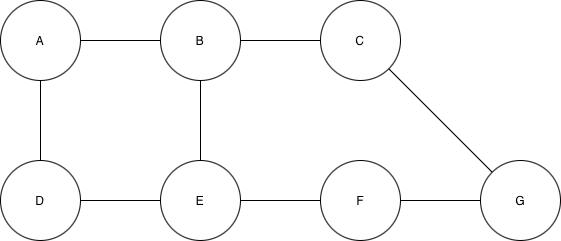

The diagram above was exported from draw.io. Its source (the exported page's mxGraphModel, read from the mxfile embedded in the PNG):
<mxGraphModel dx="830" dy="665" grid="1" gridSize="10" guides="1" tooltips="1" connect="1" arrows="1" fold="1" page="1" pageScale="1" pageWidth="827" pageHeight="1169" math="0" shadow="0">
  <root>
    <mxCell id="0" />
    <mxCell id="1" parent="0" />
    <mxCell id="EthvhUlXr9ttDn1AgMMK-3" edge="1" parent="1" source="0PkzMOA31HRd2rliSwL8-1" style="edgeStyle=orthogonalEdgeStyle;rounded=0;orthogonalLoop=1;jettySize=auto;html=1;entryX=0;entryY=0.5;entryDx=0;entryDy=0;endArrow=none;endFill=0;" target="0PkzMOA31HRd2rliSwL8-2">
      <mxGeometry relative="1" as="geometry" />
    </mxCell>
    <mxCell id="0PkzMOA31HRd2rliSwL8-1" parent="1" style="ellipse;whiteSpace=wrap;html=1;aspect=fixed;" value="A" vertex="1">
      <mxGeometry height="80" width="80" x="160" y="160" as="geometry" />
    </mxCell>
    <mxCell id="EthvhUlXr9ttDn1AgMMK-5" edge="1" parent="1" source="0PkzMOA31HRd2rliSwL8-2" style="edgeStyle=orthogonalEdgeStyle;rounded=0;orthogonalLoop=1;jettySize=auto;html=1;endArrow=none;endFill=0;" target="EthvhUlXr9ttDn1AgMMK-4" value="">
      <mxGeometry relative="1" as="geometry" />
    </mxCell>
    <mxCell id="EthvhUlXr9ttDn1AgMMK-12" edge="1" parent="1" source="0PkzMOA31HRd2rliSwL8-2" style="edgeStyle=orthogonalEdgeStyle;rounded=0;orthogonalLoop=1;jettySize=auto;html=1;endArrow=none;endFill=0;" target="EthvhUlXr9ttDn1AgMMK-11" value="">
      <mxGeometry relative="1" as="geometry" />
    </mxCell>
    <mxCell id="0PkzMOA31HRd2rliSwL8-2" parent="1" style="ellipse;whiteSpace=wrap;html=1;aspect=fixed;" value="B" vertex="1">
      <mxGeometry height="80" width="80" x="320" y="160" as="geometry" />
    </mxCell>
    <mxCell id="EthvhUlXr9ttDn1AgMMK-7" edge="1" parent="1" source="EthvhUlXr9ttDn1AgMMK-4" style="edgeStyle=orthogonalEdgeStyle;rounded=0;orthogonalLoop=1;jettySize=auto;html=1;endArrow=none;endFill=0;" target="EthvhUlXr9ttDn1AgMMK-6" value="">
      <mxGeometry relative="1" as="geometry" />
    </mxCell>
    <mxCell id="EthvhUlXr9ttDn1AgMMK-14" edge="1" parent="1" source="EthvhUlXr9ttDn1AgMMK-4" style="edgeStyle=orthogonalEdgeStyle;rounded=0;orthogonalLoop=1;jettySize=auto;html=1;endArrow=none;endFill=0;" target="EthvhUlXr9ttDn1AgMMK-13" value="">
      <mxGeometry relative="1" as="geometry" />
    </mxCell>
    <mxCell id="EthvhUlXr9ttDn1AgMMK-4" parent="1" style="ellipse;whiteSpace=wrap;html=1;" value="E" vertex="1">
      <mxGeometry height="80" width="80" x="320" y="320" as="geometry" />
    </mxCell>
    <mxCell id="EthvhUlXr9ttDn1AgMMK-19" edge="1" parent="1" source="EthvhUlXr9ttDn1AgMMK-6" style="edgeStyle=orthogonalEdgeStyle;rounded=0;orthogonalLoop=1;jettySize=auto;html=1;exitX=0.5;exitY=0;exitDx=0;exitDy=0;entryX=0.5;entryY=1;entryDx=0;entryDy=0;endArrow=none;endFill=0;" target="0PkzMOA31HRd2rliSwL8-1">
      <mxGeometry relative="1" as="geometry" />
    </mxCell>
    <mxCell id="EthvhUlXr9ttDn1AgMMK-6" parent="1" style="ellipse;whiteSpace=wrap;html=1;" value="D" vertex="1">
      <mxGeometry height="80" width="80" x="160" y="320" as="geometry" />
    </mxCell>
    <mxCell id="EthvhUlXr9ttDn1AgMMK-11" parent="1" style="ellipse;whiteSpace=wrap;html=1;" value="C" vertex="1">
      <mxGeometry height="80" width="80" x="480" y="160" as="geometry" />
    </mxCell>
    <mxCell id="EthvhUlXr9ttDn1AgMMK-16" edge="1" parent="1" source="EthvhUlXr9ttDn1AgMMK-13" style="edgeStyle=orthogonalEdgeStyle;rounded=0;orthogonalLoop=1;jettySize=auto;html=1;endArrow=none;endFill=0;" target="EthvhUlXr9ttDn1AgMMK-15" value="">
      <mxGeometry relative="1" as="geometry" />
    </mxCell>
    <mxCell id="EthvhUlXr9ttDn1AgMMK-13" parent="1" style="ellipse;whiteSpace=wrap;html=1;" value="F" vertex="1">
      <mxGeometry height="80" width="80" x="480" y="320" as="geometry" />
    </mxCell>
    <mxCell id="EthvhUlXr9ttDn1AgMMK-15" parent="1" style="ellipse;whiteSpace=wrap;html=1;" value="G" vertex="1">
      <mxGeometry height="80" width="80" x="640" y="320" as="geometry" />
    </mxCell>
    <mxCell id="EthvhUlXr9ttDn1AgMMK-18" edge="1" parent="1" source="EthvhUlXr9ttDn1AgMMK-11" style="rounded=0;orthogonalLoop=1;jettySize=auto;html=1;exitX=1;exitY=1;exitDx=0;exitDy=0;entryX=0;entryY=0;entryDx=0;entryDy=0;endArrow=none;endFill=0;" target="EthvhUlXr9ttDn1AgMMK-15" value="">
      <mxGeometry relative="1" as="geometry">
        <mxPoint x="590" y="350" as="sourcePoint" />
        <mxPoint x="670" y="350" as="targetPoint" />
      </mxGeometry>
    </mxCell>
  </root>
</mxGraphModel>